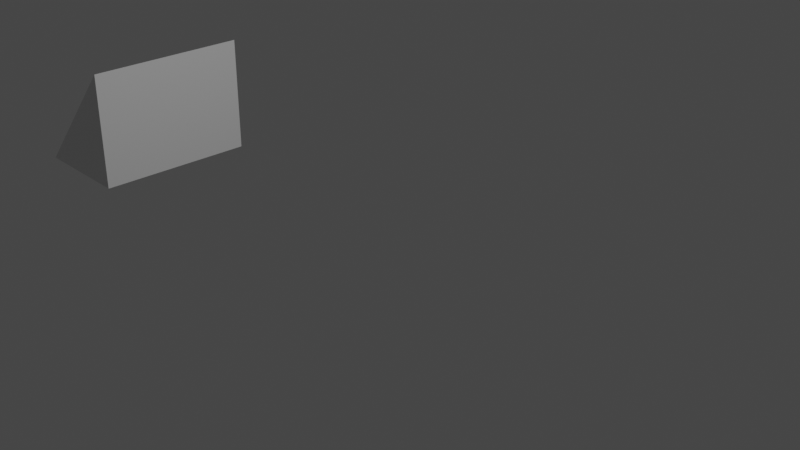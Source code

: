 # Source: Target4.blend  (saved by Blender 3.2.14; exported with 4.5.12 LTS)
import bpy
from mathutils import Matrix  # noqa: F401  (used for matrix-valued properties, if any)

bpy.ops.wm.read_factory_settings(use_empty=True)
scene = bpy.context.scene
scene.name = 'Scene'

# ---- collections
col_collection = bpy.data.collections.new('Collection'); scene.collection.children.link(col_collection)

# ---- materials (node trees are filled in below, after node groups)
mat_material = bpy.data.materials.new('Material')
mat_material.alpha_threshold = 0.0
mat_material.use_transparent_shadow = False
mat_material.line_color = (0.0, 0.0, 0.0, 1.0)

# ---- material node trees
mat_material.use_nodes = True; mat_material.node_tree.nodes.clear()
_N = mat_material.node_tree.nodes; _L = mat_material.node_tree.links
n0 = _N.new('ShaderNodeOutputMaterial'); n0.name = 'Material Output'; n0.location = (300, 300)
n1 = _N.new('ShaderNodeBsdfPrincipled'); n1.name = 'Principled BSDF'; n1.location = (10, 300)
n1.distribution = 'GGX'
n1.subsurface_method = 'RANDOM_WALK_SKIN'
n1.inputs[2].default_value = 0.4
n1.inputs[3].default_value = 1.45
n1.inputs[27].default_value = (0.0, 0.0, 0.0, 1.0)
n1.inputs[28].default_value = 1.0
_L.new(n1.outputs[0], n0.inputs[0])
n0.is_active_output = True

# ---- world
world_world = bpy.data.worlds.new('World'); scene.world = world_world
world_world.use_nodes = True; world_world.node_tree.nodes.clear()
_N = world_world.node_tree.nodes; _L = world_world.node_tree.links
n0 = _N.new('ShaderNodeOutputWorld'); n0.name = 'World Output'; n0.location = (300, 300)
n1 = _N.new('ShaderNodeBackground'); n1.name = 'Background'; n1.location = (10, 300)
n1.inputs[0].default_value = (0.05088, 0.05088, 0.05088, 1.0)
_L.new(n1.outputs[0], n0.inputs[0])
n0.is_active_output = True
world_world.color = (0.05088, 0.05088, 0.05088)
world_world.use_sun_shadow = False
world_world.sun_shadow_jitter_overblur = 0.0

# ---- cameras
cam_camera = bpy.data.cameras.new('Camera')
cam_camera.clip_end = 100.0
cam_camera.ortho_scale = 7.314

# ---- lights
light_light = bpy.data.lights.new('Light', 'POINT')
light_light.transmission_factor = 0.0
light_light.energy = 1000.0
light_light.shadow_soft_size = 0.1
light_light.shadow_maximum_resolution = 0.006
light_light.use_absolute_resolution = True

# ---- meshes
me_cube = bpy.data.meshes.new('Cube')
me_cube.from_pydata([], [], [])
_uv = me_cube.uv_layers.new(name='UVMap')
_uv.uv.foreach_set('vector', [])
me_cube.materials.append(mat_material)
me_cube.use_mirror_vertex_groups = False
me_cube.update()
me_cube_004 = bpy.data.meshes.new('Cube.004')
me_cube_004.from_pydata([(-1.0, 1.0, 1.0), (-2.0, 1.0, -1.0), (-1.0, -1.0, 1.0), (-2.0, -1.0, -1.0), (-1.004, -1.001, -0.9983), (-1.001, 1.0, -1.0)], [], [(3, 2, 0, 1), (1, 5, 4, 3), (1, 0, 5), (4, 2, 3), (2, 4, 5, 0)])
_uv = me_cube_004.uv_layers.new(name='UVMap')
_uv.uv.foreach_set('vector', [0.375, 0.0, 0.625, 0.0, 0.625, 0.25, 0.375, 0.25, 0.125, 0.5, 0.2045, 0.5, 0.204, 0.75, 0.125, 0.75, 0.375, 0.25, 0.625, 0.25, 0.375, 0.3295, 0.375, 0.921, 0.625, 1.0, 0.375, 1.0, 0.625, 1.0, 0.375, 0.921, 0.2045, 0.5, 0.625, 0.25])
me_cube_004.materials.append(mat_material)
me_cube_004.use_mirror_vertex_groups = False
me_cube_004.update()

# ---- objects
ob_cube = bpy.data.objects.new('Cube', me_cube)
ob_light = bpy.data.objects.new('Light', light_light)
ob_camera = bpy.data.objects.new('Camera', cam_camera)
ob_cube_004 = bpy.data.objects.new('Cube.004', me_cube_004)

# ---- transforms, parenting, visibility, modifiers, constraints
ob_cube.location = (0.0, 0.0, 0.0)
ob_cube.scale = (1.358, 1.0, 0.7359)
ob_cube.lock_rotations_4d = False
ob_cube.empty_display_type = 'ARROWS'
ob_cube.lineart.crease_threshold = 0.0
ob_light.location = (4.076, 1.005, 5.904)
ob_light.rotation_euler = (0.6503, 0.05522, 1.866)
ob_light.lock_rotations_4d = False
ob_light.empty_display_type = 'ARROWS'
ob_light.color = (0.0, 0.0, 0.0, 0.0)
ob_light.lineart.crease_threshold = 0.0
ob_camera.location = (7.359, -6.926, 4.958)
ob_camera.rotation_euler = (1.109, 0.0, 0.8149)
ob_camera.lock_rotations_4d = False
ob_camera.empty_display_type = 'ARROWS'
ob_camera.color = (0.0, 0.0, 0.0, 0.0)
ob_camera.display_type = 'WIRE'
ob_camera.lineart.crease_threshold = 0.0
ob_cube_004.location = (-2.79, 0.0, 0.0)
ob_cube_004.scale = (1.358, 1.0, 0.7359)
ob_cube_004.lock_rotations_4d = False
ob_cube_004.empty_display_type = 'ARROWS'
ob_cube_004.lineart.crease_threshold = 0.0

# ---- collection membership
col_collection.objects.link(ob_cube)
col_collection.objects.link(ob_light)
col_collection.objects.link(ob_camera)
col_collection.objects.link(ob_cube_004)

# ---- scene / render settings (as saved in the file)
scene.camera = ob_camera
scene.frame_start = 1; scene.frame_end = 250; scene.frame_set(1)
scene.render.engine = 'BLENDER_EEVEE_NEXT'
scene.cycles.sampling_pattern = 'TABULATED_SOBOL'
scene.cycles.use_light_tree = False
scene.view_settings.view_transform = 'Filmic'
bpy.context.view_layer.update()
